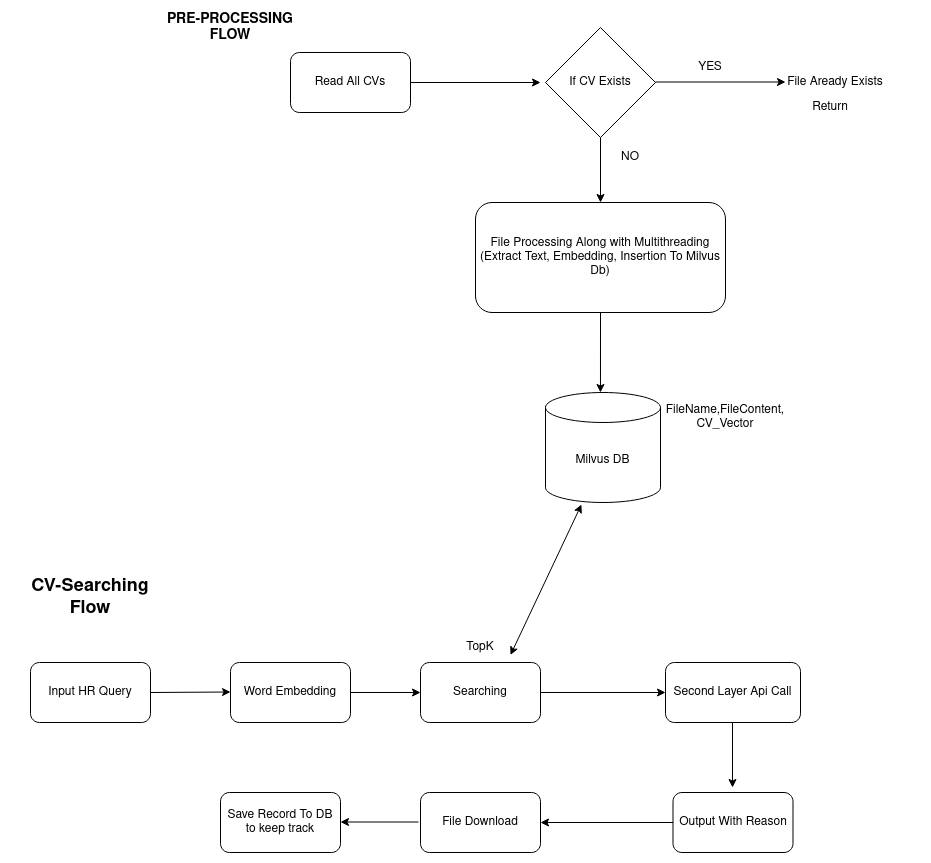

The diagram above was exported from draw.io. Its source (the exported page's mxGraphModel, read from the mxfile embedded in the PNG):
<mxGraphModel dx="2160" dy="795" grid="1" gridSize="10" guides="1" tooltips="1" connect="1" arrows="1" fold="1" page="0" pageScale="1" pageWidth="850" pageHeight="1100" math="0" shadow="0">
  <root>
    <mxCell id="0" />
    <mxCell id="1" parent="0" />
    <mxCell id="lGRgFD-SDdQpAUpiAfGz-1" value="Read All CVs" style="rounded=1;whiteSpace=wrap;html=1;" vertex="1" parent="1">
      <mxGeometry x="-170" y="170" width="120" height="60" as="geometry" />
    </mxCell>
    <mxCell id="lGRgFD-SDdQpAUpiAfGz-3" value="If CV Exists" style="rhombus;whiteSpace=wrap;html=1;" vertex="1" parent="1">
      <mxGeometry x="85" y="145" width="110" height="110" as="geometry" />
    </mxCell>
    <mxCell id="lGRgFD-SDdQpAUpiAfGz-4" value="&lt;div&gt;File Processing Along with Multithreading&lt;/div&gt;&lt;div&gt;(Extract Text, Embedding, Insertion To Milvus Db)&lt;br&gt;&lt;/div&gt;" style="rounded=1;whiteSpace=wrap;html=1;" vertex="1" parent="1">
      <mxGeometry x="15" y="320" width="250" height="110" as="geometry" />
    </mxCell>
    <mxCell id="lGRgFD-SDdQpAUpiAfGz-5" value="Milvus DB" style="shape=cylinder3;whiteSpace=wrap;html=1;boundedLbl=1;backgroundOutline=1;size=15;" vertex="1" parent="1">
      <mxGeometry x="85" y="510" width="115" height="110" as="geometry" />
    </mxCell>
    <mxCell id="lGRgFD-SDdQpAUpiAfGz-7" value="FileName,FileContent, CV_Vector" style="text;strokeColor=none;align=center;fillColor=none;html=1;verticalAlign=middle;whiteSpace=wrap;rounded=0;" vertex="1" parent="1">
      <mxGeometry x="200" y="520" width="130" height="30" as="geometry" />
    </mxCell>
    <mxCell id="lGRgFD-SDdQpAUpiAfGz-8" value="File Aready Exists" style="text;strokeColor=none;align=center;fillColor=none;html=1;verticalAlign=middle;whiteSpace=wrap;rounded=0;" vertex="1" parent="1">
      <mxGeometry x="290" y="185" width="170" height="30" as="geometry" />
    </mxCell>
    <mxCell id="lGRgFD-SDdQpAUpiAfGz-10" value="Input HR Query" style="rounded=1;whiteSpace=wrap;html=1;" vertex="1" parent="1">
      <mxGeometry x="-430" y="780" width="120" height="60" as="geometry" />
    </mxCell>
    <mxCell id="lGRgFD-SDdQpAUpiAfGz-11" value="Word Embedding" style="rounded=1;whiteSpace=wrap;html=1;" vertex="1" parent="1">
      <mxGeometry x="-230" y="780" width="120" height="60" as="geometry" />
    </mxCell>
    <mxCell id="lGRgFD-SDdQpAUpiAfGz-12" value="Searching" style="rounded=1;whiteSpace=wrap;html=1;" vertex="1" parent="1">
      <mxGeometry x="-40" y="780" width="120" height="60" as="geometry" />
    </mxCell>
    <mxCell id="lGRgFD-SDdQpAUpiAfGz-13" value="TopK" style="text;strokeColor=none;align=center;fillColor=none;html=1;verticalAlign=middle;whiteSpace=wrap;rounded=0;" vertex="1" parent="1">
      <mxGeometry x="-10" y="750" width="60" height="30" as="geometry" />
    </mxCell>
    <mxCell id="lGRgFD-SDdQpAUpiAfGz-14" value="Second Layer Api Call" style="rounded=1;whiteSpace=wrap;html=1;" vertex="1" parent="1">
      <mxGeometry x="205" y="780" width="135" height="60" as="geometry" />
    </mxCell>
    <mxCell id="lGRgFD-SDdQpAUpiAfGz-15" value="Output With Reason" style="rounded=1;whiteSpace=wrap;html=1;" vertex="1" parent="1">
      <mxGeometry x="212.5" y="910" width="120" height="60" as="geometry" />
    </mxCell>
    <mxCell id="lGRgFD-SDdQpAUpiAfGz-16" value="File Download" style="rounded=1;whiteSpace=wrap;html=1;" vertex="1" parent="1">
      <mxGeometry x="-40" y="910" width="120" height="60" as="geometry" />
    </mxCell>
    <mxCell id="lGRgFD-SDdQpAUpiAfGz-17" value="Save Record To DB to keep track" style="rounded=1;whiteSpace=wrap;html=1;" vertex="1" parent="1">
      <mxGeometry x="-240" y="910" width="120" height="60" as="geometry" />
    </mxCell>
    <mxCell id="lGRgFD-SDdQpAUpiAfGz-18" value="" style="endArrow=classic;html=1;rounded=0;exitX=1;exitY=0.5;exitDx=0;exitDy=0;" edge="1" parent="1" source="lGRgFD-SDdQpAUpiAfGz-1">
      <mxGeometry width="50" height="50" relative="1" as="geometry">
        <mxPoint x="-20" y="210" as="sourcePoint" />
        <mxPoint x="80" y="200" as="targetPoint" />
      </mxGeometry>
    </mxCell>
    <mxCell id="lGRgFD-SDdQpAUpiAfGz-20" value="" style="endArrow=classic;html=1;rounded=0;exitX=0.5;exitY=1;exitDx=0;exitDy=0;entryX=0.5;entryY=0;entryDx=0;entryDy=0;" edge="1" parent="1" source="lGRgFD-SDdQpAUpiAfGz-3" target="lGRgFD-SDdQpAUpiAfGz-4">
      <mxGeometry width="50" height="50" relative="1" as="geometry">
        <mxPoint x="140" y="340" as="sourcePoint" />
        <mxPoint x="190" y="290" as="targetPoint" />
      </mxGeometry>
    </mxCell>
    <mxCell id="lGRgFD-SDdQpAUpiAfGz-22" value="" style="endArrow=classic;html=1;rounded=0;exitX=1;exitY=0.5;exitDx=0;exitDy=0;" edge="1" parent="1">
      <mxGeometry width="50" height="50" relative="1" as="geometry">
        <mxPoint x="195" y="199.5" as="sourcePoint" />
        <mxPoint x="325" y="199.5" as="targetPoint" />
      </mxGeometry>
    </mxCell>
    <mxCell id="lGRgFD-SDdQpAUpiAfGz-23" value="" style="endArrow=classic;html=1;rounded=0;exitX=0.5;exitY=1;exitDx=0;exitDy=0;entryX=0.478;entryY=0;entryDx=0;entryDy=0;entryPerimeter=0;" edge="1" parent="1" source="lGRgFD-SDdQpAUpiAfGz-4" target="lGRgFD-SDdQpAUpiAfGz-5">
      <mxGeometry width="50" height="50" relative="1" as="geometry">
        <mxPoint x="180" y="500" as="sourcePoint" />
        <mxPoint x="140" y="500" as="targetPoint" />
      </mxGeometry>
    </mxCell>
    <mxCell id="lGRgFD-SDdQpAUpiAfGz-24" value="" style="endArrow=classic;startArrow=classic;html=1;rounded=0;entryX=0.313;entryY=1.018;entryDx=0;entryDy=0;entryPerimeter=0;exitX=1;exitY=0.75;exitDx=0;exitDy=0;" edge="1" parent="1" source="lGRgFD-SDdQpAUpiAfGz-13" target="lGRgFD-SDdQpAUpiAfGz-5">
      <mxGeometry width="50" height="50" relative="1" as="geometry">
        <mxPoint x="60" y="750" as="sourcePoint" />
        <mxPoint x="110" y="700" as="targetPoint" />
      </mxGeometry>
    </mxCell>
    <mxCell id="lGRgFD-SDdQpAUpiAfGz-25" value="" style="endArrow=classic;html=1;rounded=0;" edge="1" parent="1">
      <mxGeometry width="50" height="50" relative="1" as="geometry">
        <mxPoint x="-310" y="810" as="sourcePoint" />
        <mxPoint x="-230" y="809.5" as="targetPoint" />
      </mxGeometry>
    </mxCell>
    <mxCell id="lGRgFD-SDdQpAUpiAfGz-26" value="" style="endArrow=classic;html=1;rounded=0;entryX=0;entryY=0.5;entryDx=0;entryDy=0;" edge="1" parent="1" target="lGRgFD-SDdQpAUpiAfGz-12">
      <mxGeometry width="50" height="50" relative="1" as="geometry">
        <mxPoint x="-110" y="810" as="sourcePoint" />
        <mxPoint x="-40" y="809.5" as="targetPoint" />
      </mxGeometry>
    </mxCell>
    <mxCell id="lGRgFD-SDdQpAUpiAfGz-27" value="" style="endArrow=classic;html=1;rounded=0;entryX=0;entryY=0.5;entryDx=0;entryDy=0;" edge="1" parent="1" target="lGRgFD-SDdQpAUpiAfGz-14">
      <mxGeometry width="50" height="50" relative="1" as="geometry">
        <mxPoint x="80" y="810" as="sourcePoint" />
        <mxPoint x="160" y="809.5" as="targetPoint" />
      </mxGeometry>
    </mxCell>
    <mxCell id="lGRgFD-SDdQpAUpiAfGz-28" value="" style="endArrow=classic;html=1;rounded=0;exitX=0.5;exitY=1;exitDx=0;exitDy=0;entryX=0.5;entryY=0;entryDx=0;entryDy=0;" edge="1" parent="1">
      <mxGeometry width="50" height="50" relative="1" as="geometry">
        <mxPoint x="272" y="840" as="sourcePoint" />
        <mxPoint x="272" y="905" as="targetPoint" />
      </mxGeometry>
    </mxCell>
    <mxCell id="lGRgFD-SDdQpAUpiAfGz-29" value="" style="endArrow=classic;html=1;rounded=0;entryX=1;entryY=0.5;entryDx=0;entryDy=0;" edge="1" parent="1" source="lGRgFD-SDdQpAUpiAfGz-15" target="lGRgFD-SDdQpAUpiAfGz-16">
      <mxGeometry width="50" height="50" relative="1" as="geometry">
        <mxPoint x="145" y="930" as="sourcePoint" />
        <mxPoint x="195" y="880" as="targetPoint" />
      </mxGeometry>
    </mxCell>
    <mxCell id="lGRgFD-SDdQpAUpiAfGz-30" value="" style="endArrow=classic;html=1;rounded=0;entryX=1;entryY=0.5;entryDx=0;entryDy=0;" edge="1" parent="1">
      <mxGeometry width="50" height="50" relative="1" as="geometry">
        <mxPoint x="-42" y="939.5" as="sourcePoint" />
        <mxPoint x="-120" y="939.5" as="targetPoint" />
      </mxGeometry>
    </mxCell>
    <mxCell id="lGRgFD-SDdQpAUpiAfGz-31" value="YES" style="text;strokeColor=none;align=center;fillColor=none;html=1;verticalAlign=middle;whiteSpace=wrap;rounded=0;" vertex="1" parent="1">
      <mxGeometry x="220" y="170" width="60" height="30" as="geometry" />
    </mxCell>
    <mxCell id="lGRgFD-SDdQpAUpiAfGz-32" value="NO" style="text;strokeColor=none;align=center;fillColor=none;html=1;verticalAlign=middle;whiteSpace=wrap;rounded=0;" vertex="1" parent="1">
      <mxGeometry x="140" y="260" width="60" height="30" as="geometry" />
    </mxCell>
    <mxCell id="lGRgFD-SDdQpAUpiAfGz-33" value="&lt;b&gt;&lt;font style=&quot;font-size: 14px;&quot;&gt;PRE-PROCESSING FLOW&lt;/font&gt;&lt;/b&gt;" style="text;strokeColor=none;align=center;fillColor=none;html=1;verticalAlign=middle;whiteSpace=wrap;rounded=0;" vertex="1" parent="1">
      <mxGeometry x="-310" y="130" width="160" height="30" as="geometry" />
    </mxCell>
    <mxCell id="lGRgFD-SDdQpAUpiAfGz-34" value="&lt;font style=&quot;font-size: 18px;&quot;&gt;&lt;b&gt;CV-Searching Flow&lt;br&gt;&lt;/b&gt;&lt;/font&gt;" style="text;strokeColor=none;align=center;fillColor=none;html=1;verticalAlign=middle;whiteSpace=wrap;rounded=0;" vertex="1" parent="1">
      <mxGeometry x="-450" y="700" width="160" height="30" as="geometry" />
    </mxCell>
    <mxCell id="lGRgFD-SDdQpAUpiAfGz-35" value="Return" style="text;strokeColor=none;align=center;fillColor=none;html=1;verticalAlign=middle;whiteSpace=wrap;rounded=0;" vertex="1" parent="1">
      <mxGeometry x="340" y="210" width="60" height="30" as="geometry" />
    </mxCell>
  </root>
</mxGraphModel>